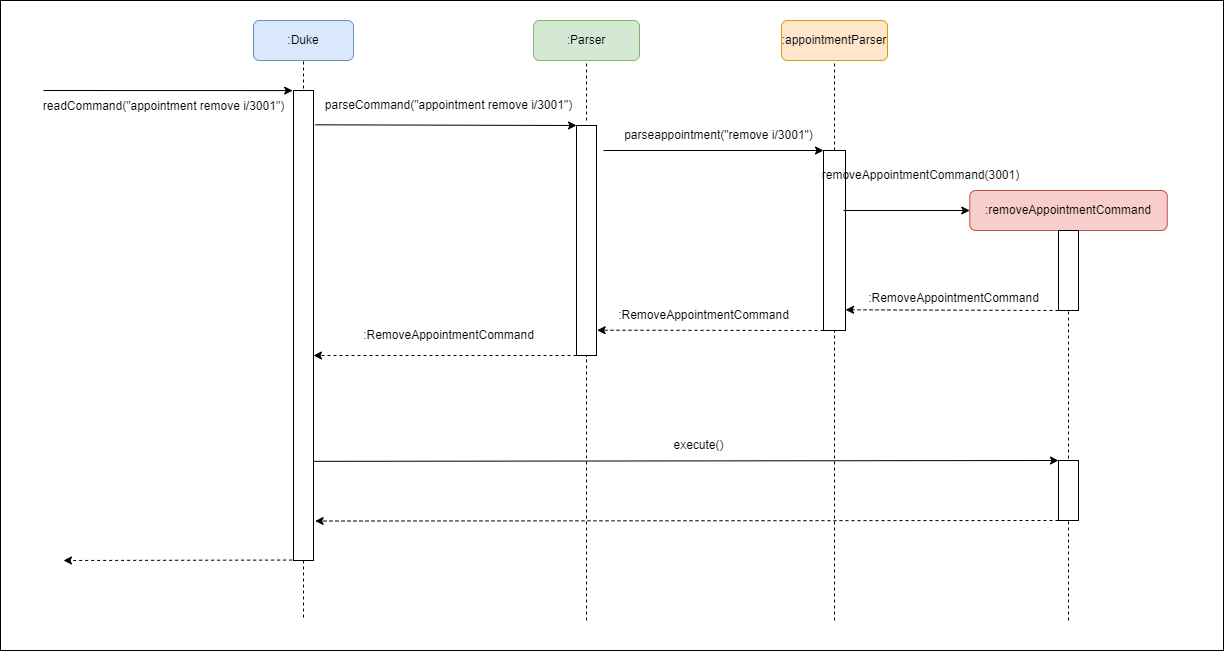

The diagram above was exported from draw.io. Its source (the exported page's mxGraphModel, read from the mxfile embedded in the PNG):
<mxGraphModel dx="2413" dy="727" grid="1" gridSize="10" guides="1" tooltips="1" connect="1" arrows="1" fold="1" page="1" pageScale="1" pageWidth="827" pageHeight="1169" math="0" shadow="0">
  <root>
    <mxCell id="0" />
    <mxCell id="oP8qgdzs3MMEVpGtikWa-2" value="Untitled Layer" parent="0" />
    <mxCell id="oP8qgdzs3MMEVpGtikWa-3" value="" style="rounded=0;whiteSpace=wrap;html=1;" vertex="1" parent="oP8qgdzs3MMEVpGtikWa-2">
      <mxGeometry x="-473" y="60" width="1223" height="650" as="geometry" />
    </mxCell>
    <mxCell id="1" parent="0" />
    <mxCell id="063TzQV-iATJEPMxxV99-1" value=":appointmentParser" style="rounded=1;whiteSpace=wrap;html=1;fillColor=#ffe6cc;strokeColor=#d79b00;" parent="1" vertex="1">
      <mxGeometry x="308" y="80" width="106" height="40" as="geometry" />
    </mxCell>
    <mxCell id="063TzQV-iATJEPMxxV99-3" value=":removeAppointmentCommand" style="rounded=1;whiteSpace=wrap;html=1;fillColor=#f8cecc;strokeColor=#b85450;" parent="1" vertex="1">
      <mxGeometry x="496.25" y="250" width="197.5" height="40" as="geometry" />
    </mxCell>
    <mxCell id="063TzQV-iATJEPMxxV99-4" value=":Parser" style="rounded=1;whiteSpace=wrap;html=1;fillColor=#d5e8d4;strokeColor=#82b366;" parent="1" vertex="1">
      <mxGeometry x="60" y="80" width="106" height="40" as="geometry" />
    </mxCell>
    <mxCell id="063TzQV-iATJEPMxxV99-5" value=":Duke" style="rounded=1;whiteSpace=wrap;html=1;fillColor=#dae8fc;strokeColor=#6c8ebf;" parent="1" vertex="1">
      <mxGeometry x="-220" y="80" width="100" height="40" as="geometry" />
    </mxCell>
    <mxCell id="063TzQV-iATJEPMxxV99-6" value="" style="endArrow=none;dashed=1;html=1;rounded=0;entryX=0.5;entryY=1;entryDx=0;entryDy=0;" parent="1" target="063TzQV-iATJEPMxxV99-5" edge="1">
      <mxGeometry width="50" height="50" relative="1" as="geometry">
        <mxPoint x="-170" y="160" as="sourcePoint" />
        <mxPoint x="150" y="330" as="targetPoint" />
      </mxGeometry>
    </mxCell>
    <mxCell id="063TzQV-iATJEPMxxV99-7" value="" style="rounded=0;whiteSpace=wrap;html=1;" parent="1" vertex="1">
      <mxGeometry x="-180" y="150" width="20" height="470" as="geometry" />
    </mxCell>
    <mxCell id="063TzQV-iATJEPMxxV99-9" value="" style="endArrow=classic;html=1;rounded=0;entryX=-0.042;entryY=0.047;entryDx=0;entryDy=0;entryPerimeter=0;" parent="1" edge="1">
      <mxGeometry width="50" height="50" relative="1" as="geometry">
        <mxPoint x="-430" y="150" as="sourcePoint" />
        <mxPoint x="-180.84000000000015" y="150.09000000000015" as="targetPoint" />
      </mxGeometry>
    </mxCell>
    <mxCell id="063TzQV-iATJEPMxxV99-10" value="readCommand(&quot;appointment remove i/3001&quot;)" style="text;html=1;align=center;verticalAlign=middle;resizable=0;points=[];autosize=1;strokeColor=none;fillColor=none;" parent="1" vertex="1">
      <mxGeometry x="-440" y="151" width="260" height="30" as="geometry" />
    </mxCell>
    <mxCell id="063TzQV-iATJEPMxxV99-12" value="" style="rounded=0;whiteSpace=wrap;html=1;" parent="1" vertex="1">
      <mxGeometry x="103" y="185" width="20" height="230" as="geometry" />
    </mxCell>
    <mxCell id="063TzQV-iATJEPMxxV99-13" value="" style="endArrow=none;dashed=1;html=1;rounded=0;entryX=0.5;entryY=1;entryDx=0;entryDy=0;" parent="1" target="063TzQV-iATJEPMxxV99-4" edge="1">
      <mxGeometry width="50" height="50" relative="1" as="geometry">
        <mxPoint x="113" y="180" as="sourcePoint" />
        <mxPoint x="180" y="360" as="targetPoint" />
      </mxGeometry>
    </mxCell>
    <mxCell id="063TzQV-iATJEPMxxV99-14" value="" style="endArrow=classic;html=1;rounded=0;entryX=0;entryY=0;entryDx=0;entryDy=0;exitX=1.083;exitY=0.073;exitDx=0;exitDy=0;exitPerimeter=0;" parent="1" source="063TzQV-iATJEPMxxV99-7" target="063TzQV-iATJEPMxxV99-12" edge="1">
      <mxGeometry width="50" height="50" relative="1" as="geometry">
        <mxPoint x="130" y="410" as="sourcePoint" />
        <mxPoint x="180" y="360" as="targetPoint" />
      </mxGeometry>
    </mxCell>
    <mxCell id="063TzQV-iATJEPMxxV99-15" value="parseCommand(&quot;appointment remove i/3001&quot;)" style="text;html=1;align=center;verticalAlign=middle;resizable=0;points=[];autosize=1;strokeColor=none;fillColor=none;" parent="1" vertex="1">
      <mxGeometry x="-155" y="150" width="260" height="30" as="geometry" />
    </mxCell>
    <mxCell id="063TzQV-iATJEPMxxV99-16" value="" style="endArrow=none;dashed=1;html=1;rounded=0;entryX=0.5;entryY=1;entryDx=0;entryDy=0;" parent="1" target="063TzQV-iATJEPMxxV99-1" edge="1">
      <mxGeometry width="50" height="50" relative="1" as="geometry">
        <mxPoint x="361" y="210" as="sourcePoint" />
        <mxPoint x="268" y="380" as="targetPoint" />
      </mxGeometry>
    </mxCell>
    <mxCell id="063TzQV-iATJEPMxxV99-17" value="" style="rounded=0;whiteSpace=wrap;html=1;" parent="1" vertex="1">
      <mxGeometry x="350" y="210" width="22" height="180" as="geometry" />
    </mxCell>
    <mxCell id="063TzQV-iATJEPMxxV99-18" value="" style="endArrow=classic;html=1;rounded=0;entryX=0;entryY=0;entryDx=0;entryDy=0;" parent="1" target="063TzQV-iATJEPMxxV99-17" edge="1">
      <mxGeometry width="50" height="50" relative="1" as="geometry">
        <mxPoint x="130" y="210" as="sourcePoint" />
        <mxPoint x="350" y="300" as="targetPoint" />
      </mxGeometry>
    </mxCell>
    <mxCell id="063TzQV-iATJEPMxxV99-19" value="parseappointment(&quot;remove i/3001&quot;)" style="text;html=1;align=center;verticalAlign=middle;resizable=0;points=[];autosize=1;strokeColor=none;fillColor=none;" parent="1" vertex="1">
      <mxGeometry x="145" y="180" width="200" height="30" as="geometry" />
    </mxCell>
    <mxCell id="063TzQV-iATJEPMxxV99-20" value="" style="endArrow=none;dashed=1;html=1;rounded=0;entryX=0.5;entryY=1;entryDx=0;entryDy=0;exitX=0.5;exitY=0;exitDx=0;exitDy=0;" parent="1" source="063TzQV-iATJEPMxxV99-21" target="063TzQV-iATJEPMxxV99-3" edge="1">
      <mxGeometry width="50" height="50" relative="1" as="geometry">
        <mxPoint x="595" y="230" as="sourcePoint" />
        <mxPoint x="440" y="290" as="targetPoint" />
      </mxGeometry>
    </mxCell>
    <mxCell id="063TzQV-iATJEPMxxV99-21" value="" style="rounded=0;whiteSpace=wrap;html=1;" parent="1" vertex="1">
      <mxGeometry x="585" y="290" width="20" height="80" as="geometry" />
    </mxCell>
    <mxCell id="063TzQV-iATJEPMxxV99-22" value="" style="endArrow=classic;html=1;rounded=0;entryX=0;entryY=0.5;entryDx=0;entryDy=0;" parent="1" target="063TzQV-iATJEPMxxV99-3" edge="1">
      <mxGeometry width="50" height="50" relative="1" as="geometry">
        <mxPoint x="370" y="270" as="sourcePoint" />
        <mxPoint x="580" y="230" as="targetPoint" />
      </mxGeometry>
    </mxCell>
    <mxCell id="063TzQV-iATJEPMxxV99-24" value="removeAppointmentCommand(3001)" style="text;html=1;align=center;verticalAlign=middle;resizable=0;points=[];autosize=1;strokeColor=none;fillColor=none;" parent="1" vertex="1">
      <mxGeometry x="342" y="220" width="210" height="30" as="geometry" />
    </mxCell>
    <mxCell id="063TzQV-iATJEPMxxV99-25" value="" style="endArrow=classic;html=1;rounded=0;exitX=0;exitY=1;exitDx=0;exitDy=0;entryX=1.003;entryY=0.885;entryDx=0;entryDy=0;entryPerimeter=0;dashed=1;" parent="1" source="063TzQV-iATJEPMxxV99-21" target="063TzQV-iATJEPMxxV99-17" edge="1">
      <mxGeometry width="50" height="50" relative="1" as="geometry">
        <mxPoint x="290" y="310" as="sourcePoint" />
        <mxPoint x="340" y="260" as="targetPoint" />
      </mxGeometry>
    </mxCell>
    <mxCell id="063TzQV-iATJEPMxxV99-26" value="" style="endArrow=classic;html=1;rounded=0;dashed=1;exitX=0;exitY=1;exitDx=0;exitDy=0;entryX=1.031;entryY=0.89;entryDx=0;entryDy=0;entryPerimeter=0;" parent="1" source="063TzQV-iATJEPMxxV99-17" target="063TzQV-iATJEPMxxV99-12" edge="1">
      <mxGeometry width="50" height="50" relative="1" as="geometry">
        <mxPoint x="160" y="360" as="sourcePoint" />
        <mxPoint x="210" y="310" as="targetPoint" />
      </mxGeometry>
    </mxCell>
    <mxCell id="063TzQV-iATJEPMxxV99-27" value="" style="endArrow=classic;html=1;rounded=0;dashed=1;exitX=0;exitY=1;exitDx=0;exitDy=0;" parent="1" source="063TzQV-iATJEPMxxV99-12" edge="1">
      <mxGeometry width="50" height="50" relative="1" as="geometry">
        <mxPoint x="-10" y="360" as="sourcePoint" />
        <mxPoint x="-160" y="415" as="targetPoint" />
      </mxGeometry>
    </mxCell>
    <mxCell id="063TzQV-iATJEPMxxV99-28" value="&lt;br&gt;:RemoveAppointmentCommand" style="text;html=1;align=center;verticalAlign=middle;resizable=0;points=[];autosize=1;strokeColor=none;fillColor=none;" parent="1" vertex="1">
      <mxGeometry x="385" y="330" width="190" height="40" as="geometry" />
    </mxCell>
    <mxCell id="063TzQV-iATJEPMxxV99-29" value=":RemoveAppointmentCommand" style="text;html=1;align=center;verticalAlign=middle;resizable=0;points=[];autosize=1;strokeColor=none;fillColor=none;" parent="1" vertex="1">
      <mxGeometry x="135" y="360" width="190" height="30" as="geometry" />
    </mxCell>
    <mxCell id="063TzQV-iATJEPMxxV99-30" value=":RemoveAppointmentCommand" style="text;html=1;align=center;verticalAlign=middle;resizable=0;points=[];autosize=1;strokeColor=none;fillColor=none;" parent="1" vertex="1">
      <mxGeometry x="-120" y="380" width="190" height="30" as="geometry" />
    </mxCell>
    <mxCell id="063TzQV-iATJEPMxxV99-33" value="" style="endArrow=none;dashed=1;html=1;rounded=0;exitX=0.5;exitY=1;exitDx=0;exitDy=0;" parent="1" source="063TzQV-iATJEPMxxV99-7" edge="1">
      <mxGeometry width="50" height="50" relative="1" as="geometry">
        <mxPoint x="100" y="450" as="sourcePoint" />
        <mxPoint x="-170" y="680" as="targetPoint" />
      </mxGeometry>
    </mxCell>
    <mxCell id="063TzQV-iATJEPMxxV99-34" value="" style="endArrow=none;dashed=1;html=1;rounded=0;entryX=0.5;entryY=1;entryDx=0;entryDy=0;" parent="1" target="063TzQV-iATJEPMxxV99-12" edge="1">
      <mxGeometry width="50" height="50" relative="1" as="geometry">
        <mxPoint x="113" y="680" as="sourcePoint" />
        <mxPoint x="80" y="400" as="targetPoint" />
      </mxGeometry>
    </mxCell>
    <mxCell id="063TzQV-iATJEPMxxV99-35" value="" style="endArrow=none;dashed=1;html=1;rounded=0;entryX=0.5;entryY=1;entryDx=0;entryDy=0;" parent="1" target="063TzQV-iATJEPMxxV99-17" edge="1">
      <mxGeometry width="50" height="50" relative="1" as="geometry">
        <mxPoint x="361" y="680" as="sourcePoint" />
        <mxPoint x="80" y="400" as="targetPoint" />
      </mxGeometry>
    </mxCell>
    <mxCell id="063TzQV-iATJEPMxxV99-36" value="" style="endArrow=none;dashed=1;html=1;rounded=0;entryX=0.5;entryY=1;entryDx=0;entryDy=0;" parent="1" target="063TzQV-iATJEPMxxV99-21" edge="1">
      <mxGeometry width="50" height="50" relative="1" as="geometry">
        <mxPoint x="595" y="680" as="sourcePoint" />
        <mxPoint x="390" y="400" as="targetPoint" />
      </mxGeometry>
    </mxCell>
    <mxCell id="czXW9QVfjJwnmRT_rS9j-5" value="" style="endArrow=classic;html=1;rounded=0;exitX=1.031;exitY=0.789;exitDx=0;exitDy=0;exitPerimeter=0;entryX=0;entryY=0;entryDx=0;entryDy=0;" parent="1" source="063TzQV-iATJEPMxxV99-7" target="czXW9QVfjJwnmRT_rS9j-6" edge="1">
      <mxGeometry width="50" height="50" relative="1" as="geometry">
        <mxPoint x="40" y="520" as="sourcePoint" />
        <mxPoint x="580" y="520" as="targetPoint" />
      </mxGeometry>
    </mxCell>
    <mxCell id="czXW9QVfjJwnmRT_rS9j-6" value="" style="rounded=0;whiteSpace=wrap;html=1;" parent="1" vertex="1">
      <mxGeometry x="585" y="520" width="20" height="60" as="geometry" />
    </mxCell>
    <mxCell id="czXW9QVfjJwnmRT_rS9j-7" style="edgeStyle=orthogonalEdgeStyle;rounded=0;orthogonalLoop=1;jettySize=auto;html=1;exitX=0.5;exitY=1;exitDx=0;exitDy=0;" parent="1" source="czXW9QVfjJwnmRT_rS9j-6" target="czXW9QVfjJwnmRT_rS9j-6" edge="1">
      <mxGeometry relative="1" as="geometry" />
    </mxCell>
    <mxCell id="czXW9QVfjJwnmRT_rS9j-8" value="execute()" style="text;html=1;align=center;verticalAlign=middle;resizable=0;points=[];autosize=1;strokeColor=none;fillColor=none;" parent="1" vertex="1">
      <mxGeometry x="190" y="490" width="70" height="30" as="geometry" />
    </mxCell>
    <mxCell id="czXW9QVfjJwnmRT_rS9j-9" value="" style="endArrow=classic;html=1;rounded=0;exitX=0;exitY=1;exitDx=0;exitDy=0;entryX=1.083;entryY=0.916;entryDx=0;entryDy=0;entryPerimeter=0;dashed=1;" parent="1" source="czXW9QVfjJwnmRT_rS9j-6" target="063TzQV-iATJEPMxxV99-7" edge="1">
      <mxGeometry width="50" height="50" relative="1" as="geometry">
        <mxPoint x="640" y="360" as="sourcePoint" />
        <mxPoint x="690" y="310" as="targetPoint" />
      </mxGeometry>
    </mxCell>
    <mxCell id="czXW9QVfjJwnmRT_rS9j-11" value="" style="endArrow=classic;html=1;rounded=0;dashed=1;exitX=-0.067;exitY=0.965;exitDx=0;exitDy=0;exitPerimeter=0;" parent="1" edge="1">
      <mxGeometry width="50" height="50" relative="1" as="geometry">
        <mxPoint x="-181.33999999999992" y="619.55" as="sourcePoint" />
        <mxPoint x="-410" y="620" as="targetPoint" />
      </mxGeometry>
    </mxCell>
  </root>
</mxGraphModel>